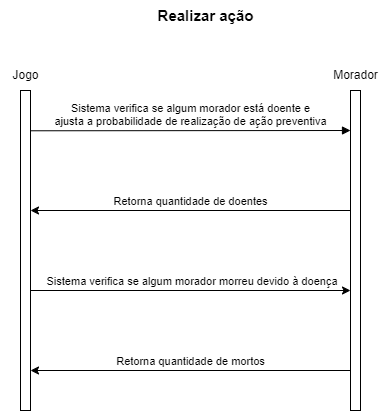

The diagram above was exported from draw.io. Its source (the exported page's mxGraphModel, read from the mxfile embedded in the PNG):
<mxGraphModel dx="936" dy="507" grid="0" gridSize="10" guides="1" tooltips="1" connect="1" arrows="1" fold="1" page="1" pageScale="1" pageWidth="827" pageHeight="1169" background="#ffffff" math="0" shadow="0">
  <root>
    <mxCell id="0" />
    <mxCell id="1" parent="0" />
    <mxCell id="FM3QBGgwC4C_v-S0-uQd-2" value="Realizar ação" style="text;html=1;align=center;verticalAlign=middle;resizable=0;points=[];autosize=1;strokeColor=none;fillColor=none;fontStyle=1;fontSize=15;" parent="1" vertex="1">
      <mxGeometry x="350" y="28" width="120" height="30" as="geometry" />
    </mxCell>
    <mxCell id="FM3QBGgwC4C_v-S0-uQd-3" value="" style="html=1;points=[[0,0,0,0,5],[0,1,0,0,-5],[1,0,0,0,5],[1,1,0,0,-5]];perimeter=orthogonalPerimeter;outlineConnect=0;targetShapes=umlLifeline;portConstraint=eastwest;newEdgeStyle={&quot;curved&quot;:0,&quot;rounded&quot;:0};" parent="1" vertex="1">
      <mxGeometry x="225" y="118" width="10" height="320" as="geometry" />
    </mxCell>
    <mxCell id="FM3QBGgwC4C_v-S0-uQd-5" value="&amp;nbsp;Sistema verifica se algum morador morreu devido à doença" style="html=1;verticalAlign=bottom;endArrow=classic;endSize=6;curved=0;rounded=0;exitX=1;exitY=1;exitDx=0;exitDy=-5;endFill=1;" parent="1" edge="1">
      <mxGeometry relative="1" as="geometry">
        <mxPoint x="555" y="318" as="targetPoint" />
        <mxPoint x="235" y="317.9999999999982" as="sourcePoint" />
      </mxGeometry>
    </mxCell>
    <mxCell id="FM3QBGgwC4C_v-S0-uQd-7" value="" style="html=1;points=[[0,0,0,0,5],[0,1,0,0,-5],[1,0,0,0,5],[1,1,0,0,-5]];perimeter=orthogonalPerimeter;outlineConnect=0;targetShapes=umlLifeline;portConstraint=eastwest;newEdgeStyle={&quot;curved&quot;:0,&quot;rounded&quot;:0};" parent="1" vertex="1">
      <mxGeometry x="555" y="118" width="10" height="320" as="geometry" />
    </mxCell>
    <mxCell id="FM3QBGgwC4C_v-S0-uQd-8" value="Sistema verifica se algum morador está doente e &lt;br&gt;ajusta a probabilidade de realização de ação preventiva" style="html=1;verticalAlign=bottom;endArrow=block;curved=0;rounded=0;entryX=1;entryY=0;entryDx=0;entryDy=5;exitX=0;exitY=0.008;exitDx=0;exitDy=0;exitPerimeter=0;" parent="1" edge="1">
      <mxGeometry relative="1" as="geometry">
        <mxPoint x="235" y="158.28000000000182" as="sourcePoint" />
        <mxPoint x="555" y="158.00000000000003" as="targetPoint" />
      </mxGeometry>
    </mxCell>
    <mxCell id="FM3QBGgwC4C_v-S0-uQd-9" value="Jogo" style="text;html=1;align=center;verticalAlign=middle;resizable=0;points=[];autosize=1;strokeColor=none;fillColor=none;" parent="1" vertex="1">
      <mxGeometry x="205" y="88" width="50" height="30" as="geometry" />
    </mxCell>
    <mxCell id="FM3QBGgwC4C_v-S0-uQd-10" value="Morador" style="text;html=1;align=center;verticalAlign=middle;resizable=0;points=[];autosize=1;strokeColor=none;fillColor=none;" parent="1" vertex="1">
      <mxGeometry x="525" y="88" width="70" height="30" as="geometry" />
    </mxCell>
    <mxCell id="FM3QBGgwC4C_v-S0-uQd-12" value="Retorna quantidade de doentes" style="html=1;verticalAlign=bottom;endArrow=classic;endSize=6;curved=0;rounded=0;exitX=1;exitY=1;exitDx=0;exitDy=-5;endFill=1;" parent="1" edge="1">
      <mxGeometry relative="1" as="geometry">
        <mxPoint x="235" y="237.99999999999818" as="targetPoint" />
        <mxPoint x="555" y="238" as="sourcePoint" />
      </mxGeometry>
    </mxCell>
    <mxCell id="FM3QBGgwC4C_v-S0-uQd-13" value="Retorna quantidade de mortos" style="html=1;verticalAlign=bottom;endArrow=classic;endSize=6;curved=0;rounded=0;exitX=1;exitY=1;exitDx=0;exitDy=-5;endFill=1;" parent="1" edge="1">
      <mxGeometry relative="1" as="geometry">
        <mxPoint x="235" y="397.9999999999982" as="targetPoint" />
        <mxPoint x="555" y="398" as="sourcePoint" />
      </mxGeometry>
    </mxCell>
  </root>
</mxGraphModel>